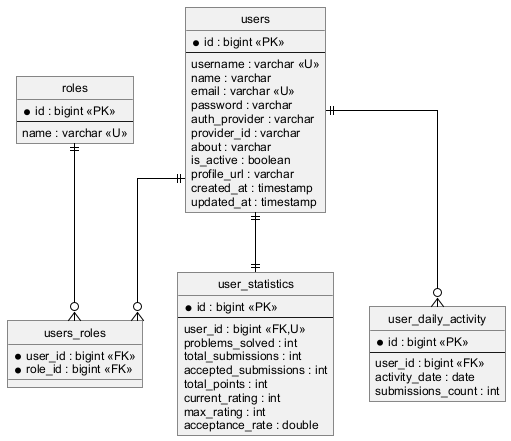

The diagram above was rendered by PlantUML. Its source (embedded in the PNG):
@startuml erd-user
skinparam shadowing false
skinparam defaultFontName Arial
skinparam defaultFontSize 12
skinparam linetype ortho
skinparam roundCorner 0
skinparam ArrowColor #000000
skinparam EntityBorderColor #000000
skinparam EntityBackgroundColor #FFFFFF
skinparam EntityFontColor #000000
hide circle

entity "users" as users {
  *id : bigint <<PK>>
  --
  username : varchar <<U>>
  name : varchar
  email : varchar <<U>>
  password : varchar
  auth_provider : varchar
  provider_id : varchar
  about : varchar
  is_active : boolean
  profile_url : varchar
  created_at : timestamp
  updated_at : timestamp
}

entity "roles" as roles {
  *id : bigint <<PK>>
  --
  name : varchar <<U>>
}

entity "users_roles" as users_roles {
  *user_id : bigint <<FK>>
  *role_id : bigint <<FK>>
}

entity "user_statistics" as user_statistics {
  *id : bigint <<PK>>
  --
  user_id : bigint <<FK,U>>
  problems_solved : int
  total_submissions : int
  accepted_submissions : int
  total_points : int
  current_rating : int
  max_rating : int
  acceptance_rate : double
}

entity "user_daily_activity" as user_daily_activity {
  *id : bigint <<PK>>
  --
  user_id : bigint <<FK>>
  activity_date : date
  submissions_count : int
}

users ||--o{ users_roles
roles ||--o{ users_roles
users ||--|| user_statistics
users ||--o{ user_daily_activity
@enduml